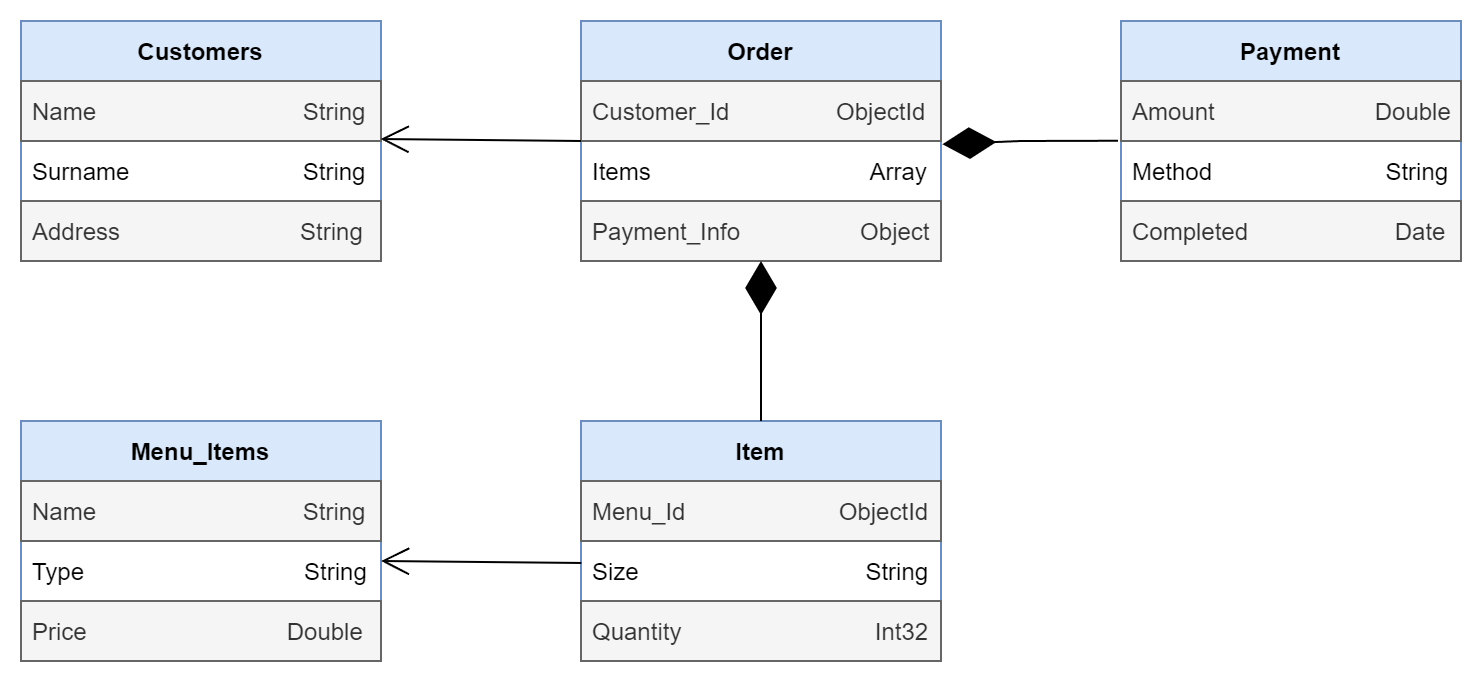

The diagram above was exported from draw.io. Its source (the exported page's mxGraphModel, read from the mxfile embedded in the PNG):
<mxGraphModel dx="1008" dy="591" grid="1" gridSize="10" guides="1" tooltips="1" connect="1" arrows="1" fold="1" page="1" pageScale="1" pageWidth="827" pageHeight="1169" math="0" shadow="0">
  <root>
    <mxCell id="0" />
    <mxCell id="1" parent="0" />
    <mxCell id="EKqCEkyiGWNogMZCeBTN-1" value="Customers" style="swimlane;fontStyle=1;childLayout=stackLayout;horizontal=1;startSize=30;horizontalStack=0;resizeParent=1;resizeParentMax=0;resizeLast=0;collapsible=1;marginBottom=0;fillColor=#dae8fc;strokeColor=#6c8ebf;" vertex="1" parent="1">
      <mxGeometry x="80" y="110" width="180" height="120" as="geometry" />
    </mxCell>
    <mxCell id="EKqCEkyiGWNogMZCeBTN-2" value="Name                               String" style="text;align=left;verticalAlign=middle;spacingLeft=4;spacingRight=4;overflow=hidden;points=[[0,0.5],[1,0.5]];portConstraint=eastwest;rotatable=0;fillColor=#f5f5f5;fontColor=#333333;strokeColor=#666666;" vertex="1" parent="EKqCEkyiGWNogMZCeBTN-1">
      <mxGeometry y="30" width="180" height="30" as="geometry" />
    </mxCell>
    <mxCell id="EKqCEkyiGWNogMZCeBTN-3" value="Surname                          String" style="text;align=left;verticalAlign=middle;spacingLeft=4;spacingRight=4;overflow=hidden;points=[[0,0.5],[1,0.5]];portConstraint=eastwest;rotatable=0;" vertex="1" parent="EKqCEkyiGWNogMZCeBTN-1">
      <mxGeometry y="60" width="180" height="30" as="geometry" />
    </mxCell>
    <mxCell id="EKqCEkyiGWNogMZCeBTN-4" value="Address                           String" style="text;strokeColor=#666666;fillColor=#f5f5f5;align=left;verticalAlign=middle;spacingLeft=4;spacingRight=4;overflow=hidden;points=[[0,0.5],[1,0.5]];portConstraint=eastwest;rotatable=0;fontColor=#333333;" vertex="1" parent="EKqCEkyiGWNogMZCeBTN-1">
      <mxGeometry y="90" width="180" height="30" as="geometry" />
    </mxCell>
    <mxCell id="EKqCEkyiGWNogMZCeBTN-5" value="Menu_Items" style="swimlane;fontStyle=1;childLayout=stackLayout;horizontal=1;startSize=30;horizontalStack=0;resizeParent=1;resizeParentMax=0;resizeLast=0;collapsible=1;marginBottom=0;fillColor=#dae8fc;strokeColor=#6c8ebf;" vertex="1" parent="1">
      <mxGeometry x="80" y="310" width="180" height="120" as="geometry" />
    </mxCell>
    <mxCell id="EKqCEkyiGWNogMZCeBTN-6" value="Name                               String" style="text;strokeColor=#666666;fillColor=#f5f5f5;align=left;verticalAlign=middle;spacingLeft=4;spacingRight=4;overflow=hidden;points=[[0,0.5],[1,0.5]];portConstraint=eastwest;rotatable=0;fontColor=#333333;" vertex="1" parent="EKqCEkyiGWNogMZCeBTN-5">
      <mxGeometry y="30" width="180" height="30" as="geometry" />
    </mxCell>
    <mxCell id="EKqCEkyiGWNogMZCeBTN-7" value="Type                                 String" style="text;strokeColor=none;fillColor=none;align=left;verticalAlign=middle;spacingLeft=4;spacingRight=4;overflow=hidden;points=[[0,0.5],[1,0.5]];portConstraint=eastwest;rotatable=0;" vertex="1" parent="EKqCEkyiGWNogMZCeBTN-5">
      <mxGeometry y="60" width="180" height="30" as="geometry" />
    </mxCell>
    <mxCell id="EKqCEkyiGWNogMZCeBTN-8" value="Price                              Double" style="text;strokeColor=#666666;fillColor=#f5f5f5;align=left;verticalAlign=middle;spacingLeft=4;spacingRight=4;overflow=hidden;points=[[0,0.5],[1,0.5]];portConstraint=eastwest;rotatable=0;fontColor=#333333;" vertex="1" parent="EKqCEkyiGWNogMZCeBTN-5">
      <mxGeometry y="90" width="180" height="30" as="geometry" />
    </mxCell>
    <mxCell id="EKqCEkyiGWNogMZCeBTN-9" value="Order" style="swimlane;fontStyle=1;childLayout=stackLayout;horizontal=1;startSize=30;horizontalStack=0;resizeParent=1;resizeParentMax=0;resizeLast=0;collapsible=1;marginBottom=0;fillColor=#dae8fc;strokeColor=#6c8ebf;" vertex="1" parent="1">
      <mxGeometry x="360" y="110" width="180" height="120" as="geometry" />
    </mxCell>
    <mxCell id="EKqCEkyiGWNogMZCeBTN-10" value="Customer_Id                ObjectId" style="text;strokeColor=#666666;fillColor=#f5f5f5;align=left;verticalAlign=middle;spacingLeft=4;spacingRight=4;overflow=hidden;points=[[0,0.5],[1,0.5]];portConstraint=eastwest;rotatable=0;fontColor=#333333;" vertex="1" parent="EKqCEkyiGWNogMZCeBTN-9">
      <mxGeometry y="30" width="180" height="30" as="geometry" />
    </mxCell>
    <mxCell id="EKqCEkyiGWNogMZCeBTN-11" value="Items                                 Array  " style="text;strokeColor=none;fillColor=none;align=left;verticalAlign=middle;spacingLeft=4;spacingRight=4;overflow=hidden;points=[[0,0.5],[1,0.5]];portConstraint=eastwest;rotatable=0;" vertex="1" parent="EKqCEkyiGWNogMZCeBTN-9">
      <mxGeometry y="60" width="180" height="30" as="geometry" />
    </mxCell>
    <mxCell id="EKqCEkyiGWNogMZCeBTN-12" value="Payment_Info                  Object" style="text;strokeColor=#666666;fillColor=#f5f5f5;align=left;verticalAlign=middle;spacingLeft=4;spacingRight=4;overflow=hidden;points=[[0,0.5],[1,0.5]];portConstraint=eastwest;rotatable=0;fontColor=#333333;" vertex="1" parent="EKqCEkyiGWNogMZCeBTN-9">
      <mxGeometry y="90" width="180" height="30" as="geometry" />
    </mxCell>
    <mxCell id="EKqCEkyiGWNogMZCeBTN-13" value="Payment" style="swimlane;fontStyle=1;childLayout=stackLayout;horizontal=1;startSize=30;horizontalStack=0;resizeParent=1;resizeParentMax=0;resizeLast=0;collapsible=1;marginBottom=0;fillColor=#dae8fc;strokeColor=#6c8ebf;" vertex="1" parent="1">
      <mxGeometry x="630" y="110" width="170" height="120" as="geometry" />
    </mxCell>
    <mxCell id="EKqCEkyiGWNogMZCeBTN-14" value="Amount                        Double" style="text;strokeColor=#666666;fillColor=#f5f5f5;align=left;verticalAlign=middle;spacingLeft=4;spacingRight=4;overflow=hidden;points=[[0,0.5],[1,0.5]];portConstraint=eastwest;rotatable=0;fontColor=#333333;" vertex="1" parent="EKqCEkyiGWNogMZCeBTN-13">
      <mxGeometry y="30" width="170" height="30" as="geometry" />
    </mxCell>
    <mxCell id="EKqCEkyiGWNogMZCeBTN-15" value="Method                          String" style="text;strokeColor=none;fillColor=none;align=left;verticalAlign=middle;spacingLeft=4;spacingRight=4;overflow=hidden;points=[[0,0.5],[1,0.5]];portConstraint=eastwest;rotatable=0;" vertex="1" parent="EKqCEkyiGWNogMZCeBTN-13">
      <mxGeometry y="60" width="170" height="30" as="geometry" />
    </mxCell>
    <mxCell id="EKqCEkyiGWNogMZCeBTN-16" value="Completed                      Date" style="text;strokeColor=#666666;fillColor=#f5f5f5;align=left;verticalAlign=middle;spacingLeft=4;spacingRight=4;overflow=hidden;points=[[0,0.5],[1,0.5]];portConstraint=eastwest;rotatable=0;fontColor=#333333;" vertex="1" parent="EKqCEkyiGWNogMZCeBTN-13">
      <mxGeometry y="90" width="170" height="30" as="geometry" />
    </mxCell>
    <mxCell id="EKqCEkyiGWNogMZCeBTN-22" value="Item" style="swimlane;fontStyle=1;childLayout=stackLayout;horizontal=1;startSize=30;horizontalStack=0;resizeParent=1;resizeParentMax=0;resizeLast=0;collapsible=1;marginBottom=0;fillColor=#dae8fc;strokeColor=#6c8ebf;" vertex="1" parent="1">
      <mxGeometry x="360" y="310" width="180" height="120" as="geometry" />
    </mxCell>
    <mxCell id="EKqCEkyiGWNogMZCeBTN-23" value="Menu_Id                       ObjectId" style="text;strokeColor=#666666;fillColor=#f5f5f5;align=left;verticalAlign=middle;spacingLeft=4;spacingRight=4;overflow=hidden;points=[[0,0.5],[1,0.5]];portConstraint=eastwest;rotatable=0;fontColor=#333333;" vertex="1" parent="EKqCEkyiGWNogMZCeBTN-22">
      <mxGeometry y="30" width="180" height="30" as="geometry" />
    </mxCell>
    <mxCell id="EKqCEkyiGWNogMZCeBTN-24" value="Size                                  String" style="text;strokeColor=none;fillColor=none;align=left;verticalAlign=middle;spacingLeft=4;spacingRight=4;overflow=hidden;points=[[0,0.5],[1,0.5]];portConstraint=eastwest;rotatable=0;" vertex="1" parent="EKqCEkyiGWNogMZCeBTN-22">
      <mxGeometry y="60" width="180" height="30" as="geometry" />
    </mxCell>
    <mxCell id="EKqCEkyiGWNogMZCeBTN-25" value="Quantity                             Int32" style="text;strokeColor=#666666;fillColor=#f5f5f5;align=left;verticalAlign=middle;spacingLeft=4;spacingRight=4;overflow=hidden;points=[[0,0.5],[1,0.5]];portConstraint=eastwest;rotatable=0;fontColor=#333333;" vertex="1" parent="EKqCEkyiGWNogMZCeBTN-22">
      <mxGeometry y="90" width="180" height="30" as="geometry" />
    </mxCell>
    <mxCell id="EKqCEkyiGWNogMZCeBTN-28" value="" style="endArrow=diamondThin;endFill=1;endSize=24;html=1;rounded=0;elbow=vertical;entryX=1.004;entryY=0.054;entryDx=0;entryDy=0;entryPerimeter=0;exitX=-0.009;exitY=-0.004;exitDx=0;exitDy=0;exitPerimeter=0;" edge="1" parent="1" source="EKqCEkyiGWNogMZCeBTN-15" target="EKqCEkyiGWNogMZCeBTN-11">
      <mxGeometry width="160" relative="1" as="geometry">
        <mxPoint x="610" y="170" as="sourcePoint" />
        <mxPoint x="560" y="180" as="targetPoint" />
        <Array as="points">
          <mxPoint x="580" y="170" />
        </Array>
      </mxGeometry>
    </mxCell>
    <mxCell id="EKqCEkyiGWNogMZCeBTN-29" value="" style="endArrow=open;endFill=1;endSize=12;html=1;rounded=0;elbow=vertical;entryX=0.999;entryY=0.967;entryDx=0;entryDy=0;exitX=0;exitY=0;exitDx=0;exitDy=0;exitPerimeter=0;entryPerimeter=0;" edge="1" parent="1" source="EKqCEkyiGWNogMZCeBTN-11" target="EKqCEkyiGWNogMZCeBTN-2">
      <mxGeometry width="160" relative="1" as="geometry">
        <mxPoint x="270" y="230" as="sourcePoint" />
        <mxPoint x="430" y="230" as="targetPoint" />
        <Array as="points" />
      </mxGeometry>
    </mxCell>
    <mxCell id="EKqCEkyiGWNogMZCeBTN-30" value="" style="endArrow=diamondThin;endFill=1;endSize=24;html=1;rounded=0;elbow=vertical;entryX=0.5;entryY=1;entryDx=0;entryDy=0;exitX=0.5;exitY=0;exitDx=0;exitDy=0;" edge="1" parent="1" source="EKqCEkyiGWNogMZCeBTN-22" target="EKqCEkyiGWNogMZCeBTN-9">
      <mxGeometry width="160" relative="1" as="geometry">
        <mxPoint x="270" y="230" as="sourcePoint" />
        <mxPoint x="430" y="230" as="targetPoint" />
      </mxGeometry>
    </mxCell>
    <mxCell id="EKqCEkyiGWNogMZCeBTN-33" value="" style="endArrow=open;endFill=1;endSize=12;html=1;rounded=0;elbow=vertical;entryX=0.999;entryY=0.967;entryDx=0;entryDy=0;exitX=0;exitY=0;exitDx=0;exitDy=0;exitPerimeter=0;entryPerimeter=0;" edge="1" parent="1">
      <mxGeometry width="160" relative="1" as="geometry">
        <mxPoint x="360.18" y="380.99" as="sourcePoint" />
        <mxPoint x="259.99999999999994" y="380" as="targetPoint" />
        <Array as="points" />
      </mxGeometry>
    </mxCell>
  </root>
</mxGraphModel>